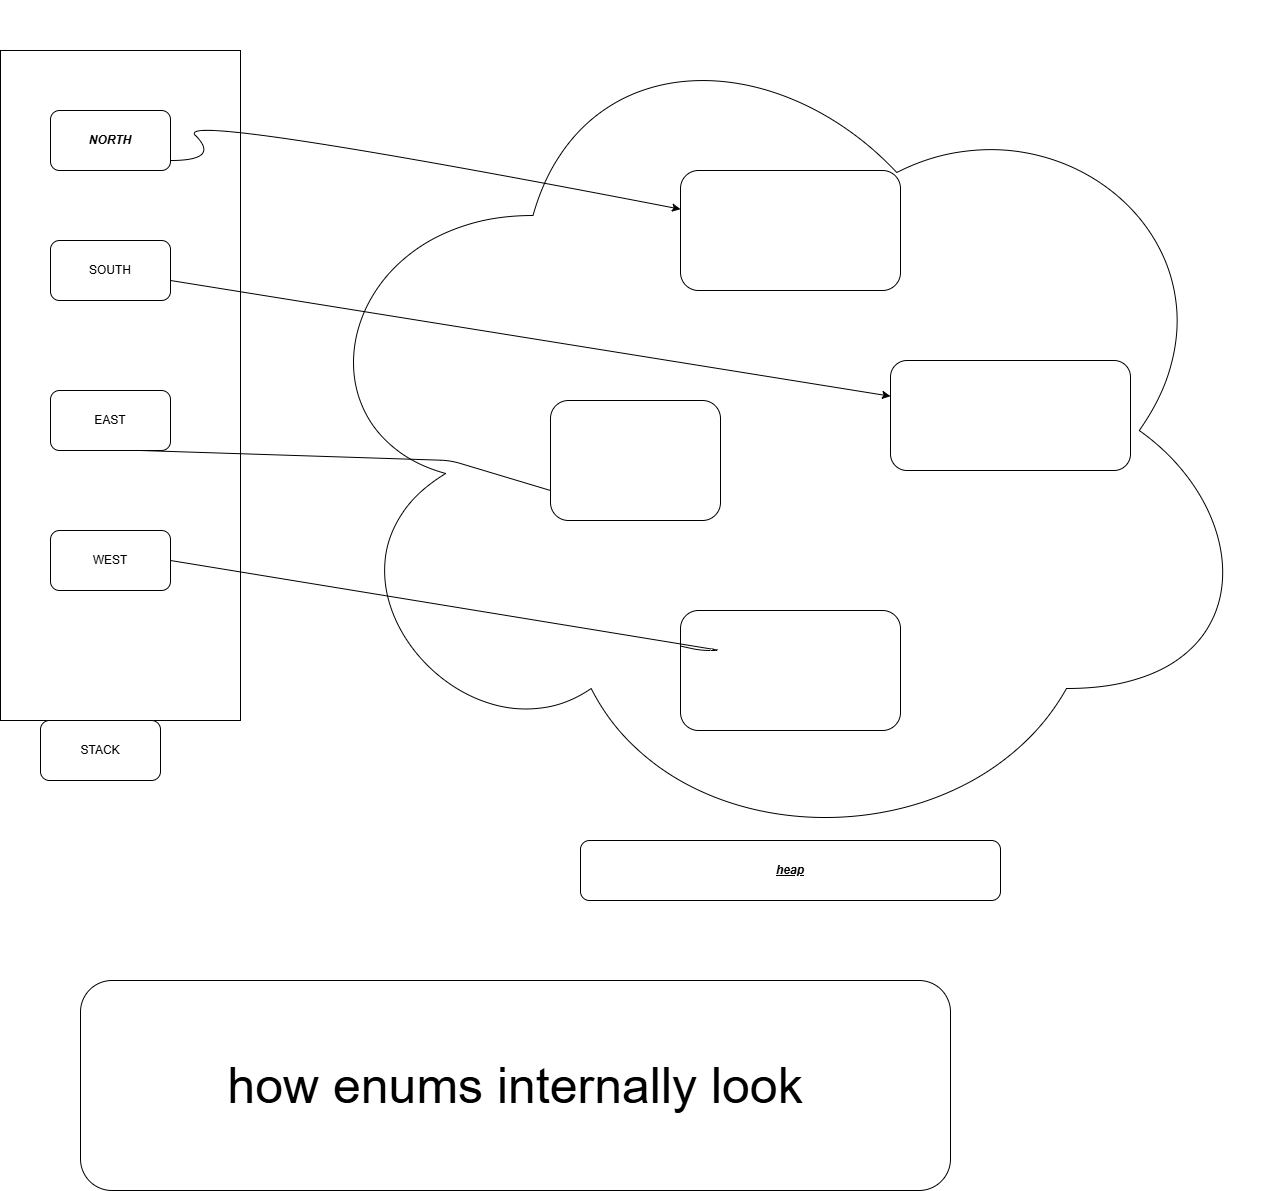

The diagram above was exported from draw.io. Its source (the exported page's mxGraphModel, read from the mxfile embedded in the PNG):
<mxGraphModel dx="624" dy="419" grid="1" gridSize="10" guides="1" tooltips="1" connect="1" arrows="1" fold="1" page="1" pageScale="1" pageWidth="850" pageHeight="1100" math="0" shadow="0">
  <root>
    <mxCell id="0" />
    <mxCell id="1" parent="0" />
    <mxCell id="7" value="" style="rounded=0;whiteSpace=wrap;html=1;" parent="1" vertex="1">
      <mxGeometry x="50" y="120" width="240" height="670" as="geometry" />
    </mxCell>
    <mxCell id="8" value="NORTH" style="rounded=1;whiteSpace=wrap;html=1;fontStyle=3;labelBackgroundColor=none;" parent="1" vertex="1">
      <mxGeometry x="100" y="180" width="120" height="60" as="geometry" />
    </mxCell>
    <mxCell id="9" value="SOUTH" style="rounded=1;whiteSpace=wrap;html=1;" parent="1" vertex="1">
      <mxGeometry x="100" y="310" width="120" height="60" as="geometry" />
    </mxCell>
    <mxCell id="10" value="EAST" style="rounded=1;whiteSpace=wrap;html=1;" parent="1" vertex="1">
      <mxGeometry x="100" y="460" width="120" height="60" as="geometry" />
    </mxCell>
    <mxCell id="11" value="WEST" style="rounded=1;whiteSpace=wrap;html=1;" parent="1" vertex="1">
      <mxGeometry x="100" y="600" width="120" height="60" as="geometry" />
    </mxCell>
    <mxCell id="12" value="STACK" style="rounded=1;whiteSpace=wrap;html=1;" parent="1" vertex="1">
      <mxGeometry x="90" y="790" width="120" height="60" as="geometry" />
    </mxCell>
    <mxCell id="13" value="" style="ellipse;shape=cloud;whiteSpace=wrap;html=1;" parent="1" vertex="1">
      <mxGeometry x="340" y="70" width="970" height="860" as="geometry" />
    </mxCell>
    <mxCell id="14" value="" style="rounded=1;whiteSpace=wrap;html=1;" parent="1" vertex="1">
      <mxGeometry x="730" y="240" width="220" height="120" as="geometry" />
    </mxCell>
    <mxCell id="15" value="" style="rounded=1;whiteSpace=wrap;html=1;" parent="1" vertex="1">
      <mxGeometry x="600" y="470" width="170" height="120" as="geometry" />
    </mxCell>
    <mxCell id="16" value="" style="rounded=1;whiteSpace=wrap;html=1;" parent="1" vertex="1">
      <mxGeometry x="730" y="680" width="220" height="120" as="geometry" />
    </mxCell>
    <mxCell id="17" value="" style="rounded=1;whiteSpace=wrap;html=1;" parent="1" vertex="1">
      <mxGeometry x="940" y="430" width="240" height="110" as="geometry" />
    </mxCell>
    <mxCell id="21" value="" style="curved=1;endArrow=classic;html=1;" parent="1" target="14" edge="1">
      <mxGeometry width="50" height="50" relative="1" as="geometry">
        <mxPoint x="220" y="230" as="sourcePoint" />
        <mxPoint x="270" y="180" as="targetPoint" />
        <Array as="points">
          <mxPoint x="270" y="230" />
          <mxPoint x="220" y="180" />
        </Array>
      </mxGeometry>
    </mxCell>
    <mxCell id="25" value="" style="endArrow=none;html=1;exitX=0.75;exitY=1;exitDx=0;exitDy=0;entryX=0;entryY=0.75;entryDx=0;entryDy=0;" parent="1" source="10" target="15" edge="1">
      <mxGeometry width="50" height="50" relative="1" as="geometry">
        <mxPoint x="480" y="570" as="sourcePoint" />
        <mxPoint x="530" y="520" as="targetPoint" />
        <Array as="points">
          <mxPoint x="500" y="530" />
        </Array>
      </mxGeometry>
    </mxCell>
    <mxCell id="26" value="" style="endArrow=none;html=1;entryX=1;entryY=0.5;entryDx=0;entryDy=0;" parent="1" source="16" target="11" edge="1">
      <mxGeometry width="50" height="50" relative="1" as="geometry">
        <mxPoint x="480" y="570" as="sourcePoint" />
        <mxPoint x="300" y="600" as="targetPoint" />
        <Array as="points">
          <mxPoint x="750" y="720" />
          <mxPoint x="770" y="720" />
        </Array>
      </mxGeometry>
    </mxCell>
    <mxCell id="27" value="" style="endArrow=classic;html=1;" parent="1" target="17" edge="1">
      <mxGeometry width="50" height="50" relative="1" as="geometry">
        <mxPoint x="220" y="350" as="sourcePoint" />
        <mxPoint x="270" y="300" as="targetPoint" />
      </mxGeometry>
    </mxCell>
    <mxCell id="28" value="heap" style="rounded=1;whiteSpace=wrap;html=1;fontStyle=7" parent="1" vertex="1">
      <mxGeometry x="630" y="910" width="420" height="60" as="geometry" />
    </mxCell>
    <mxCell id="29" value="how enums internally look" style="rounded=1;whiteSpace=wrap;html=1;fontSize=50;" parent="1" vertex="1">
      <mxGeometry x="130" y="1050" width="870" height="210" as="geometry" />
    </mxCell>
  </root>
</mxGraphModel>